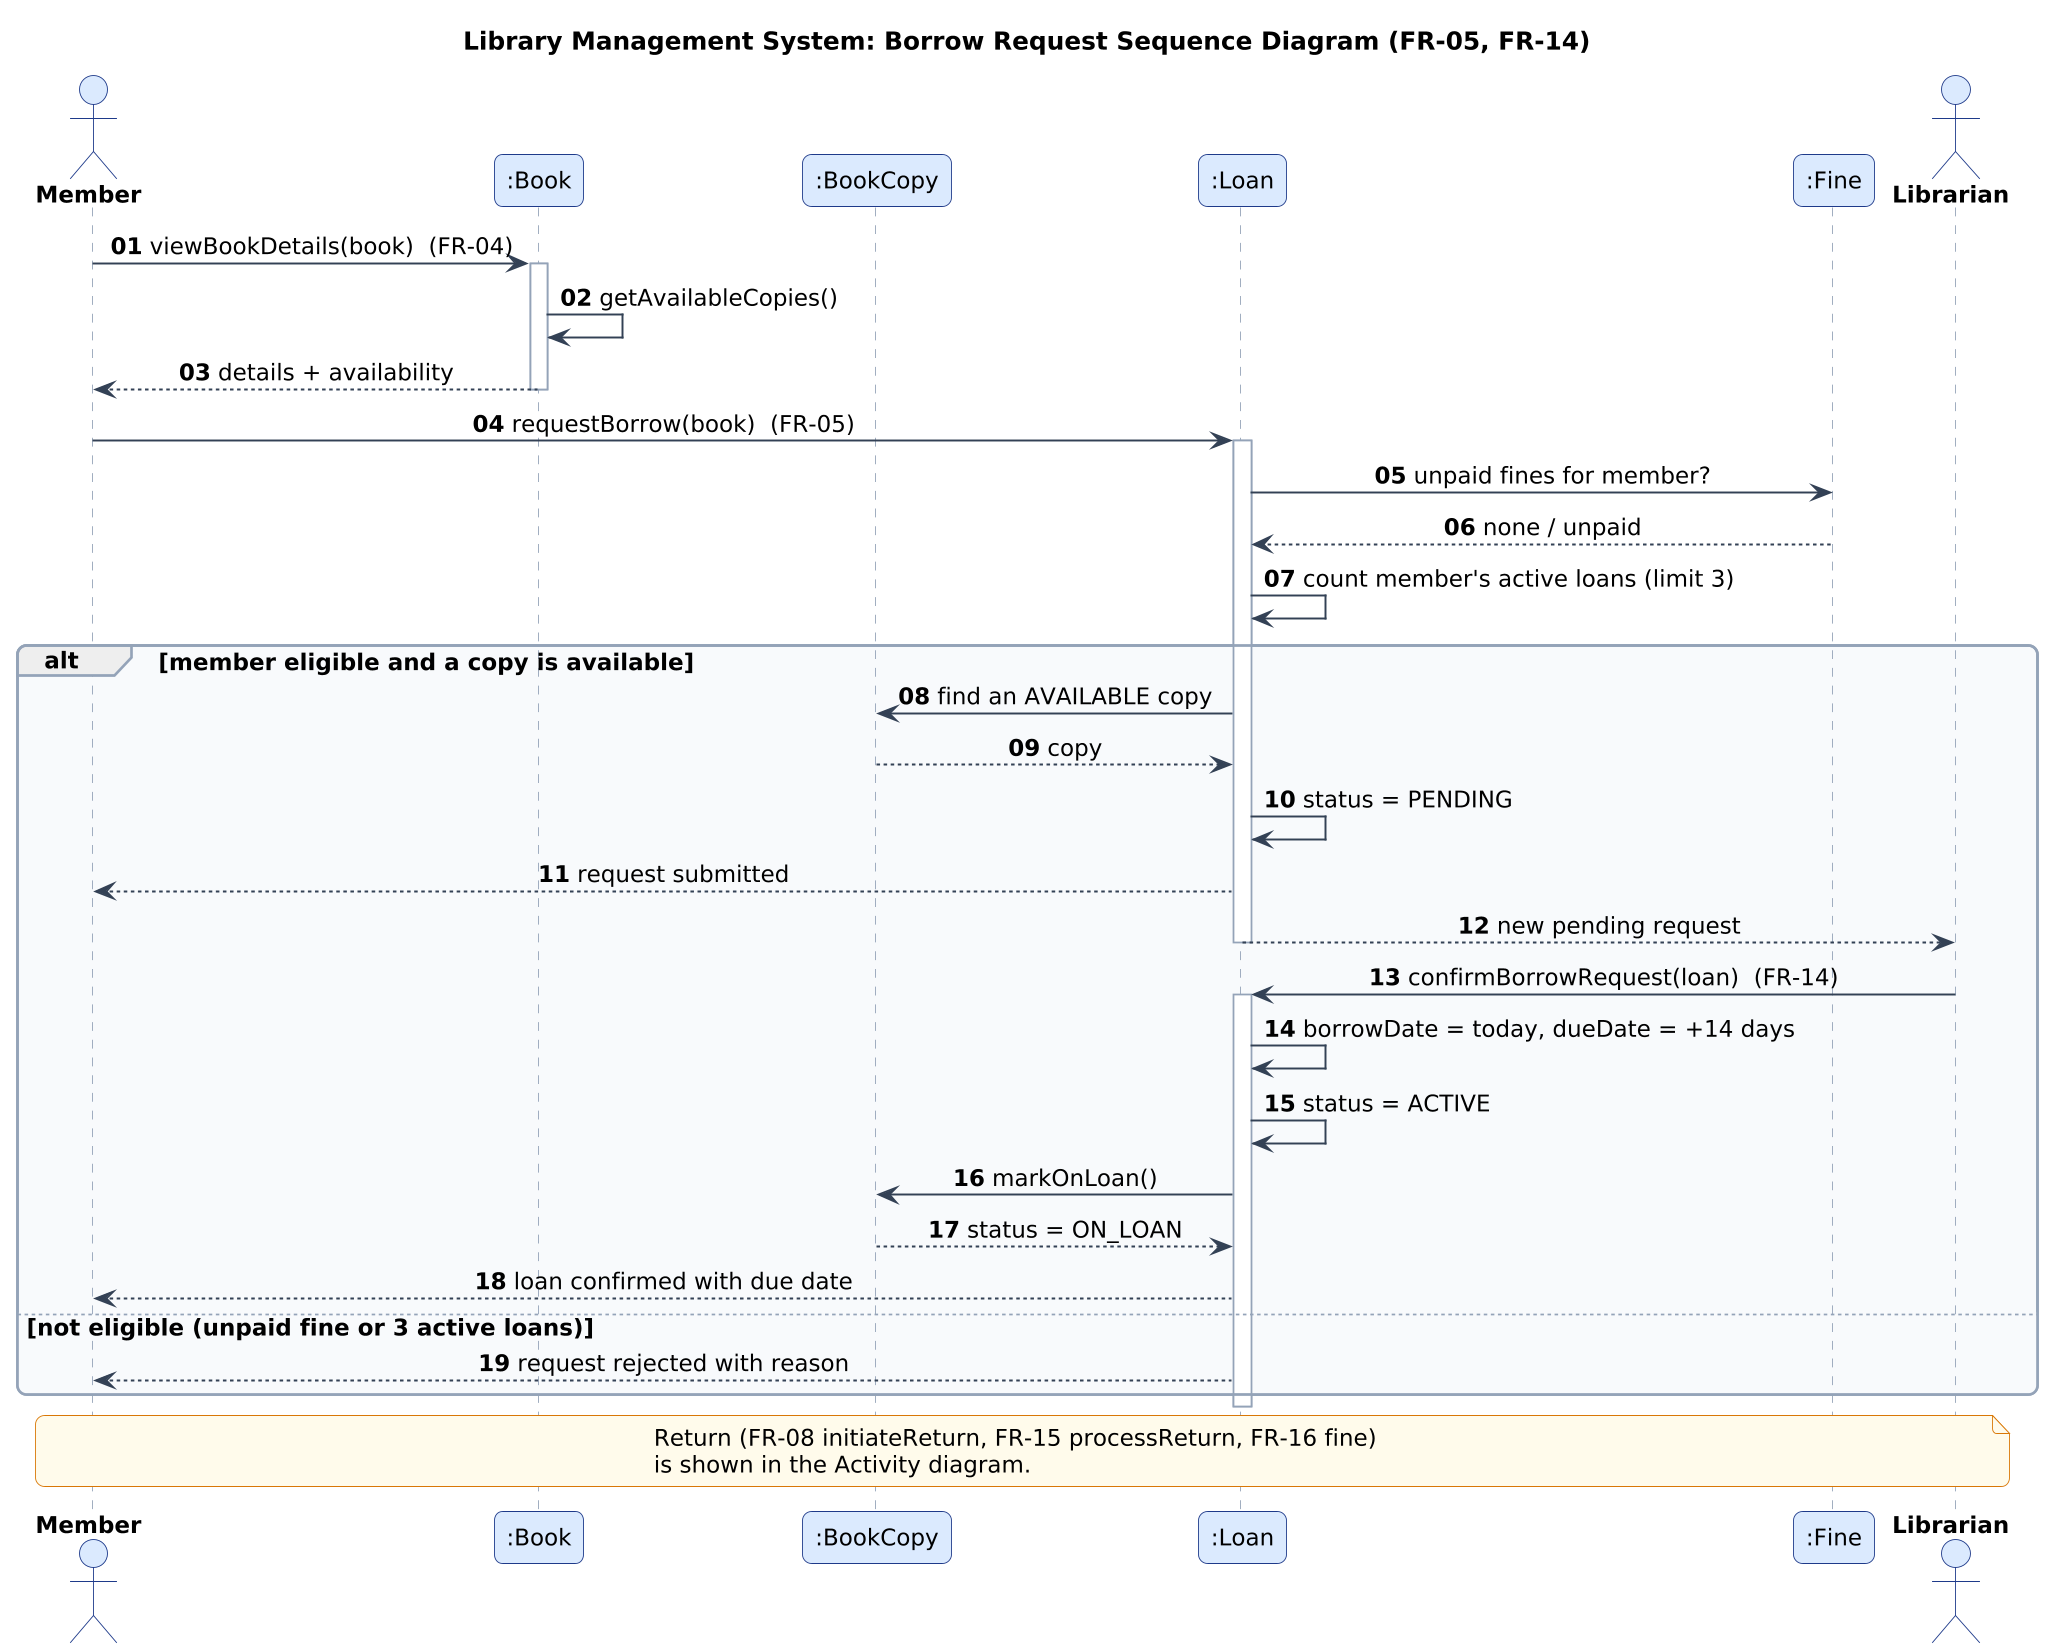

The diagram above was rendered by PlantUML. Its source (embedded in the PNG):
@startuml
!include _style.iuml
title Library Management System: Borrow Request Sequence Diagram (FR-05, FR-14)
skinparam sequenceMessageAlign center
autonumber "<b>00"

actor "Member" as M
participant ":Book" as B
participant ":BookCopy" as C
participant ":Loan" as L
participant ":Fine" as F
actor "Librarian" as LB

M -> B : viewBookDetails(book)  (FR-04)
activate B
B -> B : getAvailableCopies()
B --> M : details + availability
deactivate B

M -> L : requestBorrow(book)  (FR-05)
activate L
L -> F : unpaid fines for member?
F --> L : none / unpaid
L -> L : count member's active loans (limit 3)
alt member eligible and a copy is available
  L -> C : find an AVAILABLE copy
  C --> L : copy
  L -> L : status = PENDING
  L --> M : request submitted
  L --> LB : new pending request
  deactivate L
  LB -> L : confirmBorrowRequest(loan)  (FR-14)
  activate L
  L -> L : borrowDate = today, dueDate = +14 days
  L -> L : status = ACTIVE
  L -> C : markOnLoan()
  C --> L : status = ON_LOAN
  L --> M : loan confirmed with due date
else not eligible (unpaid fine or 3 active loans)
  L --> M : request rejected with reason
end
deactivate L

note over M, LB
  Return (FR-08 initiateReturn, FR-15 processReturn, FR-16 fine)
  is shown in the Activity diagram.
end note
@enduml